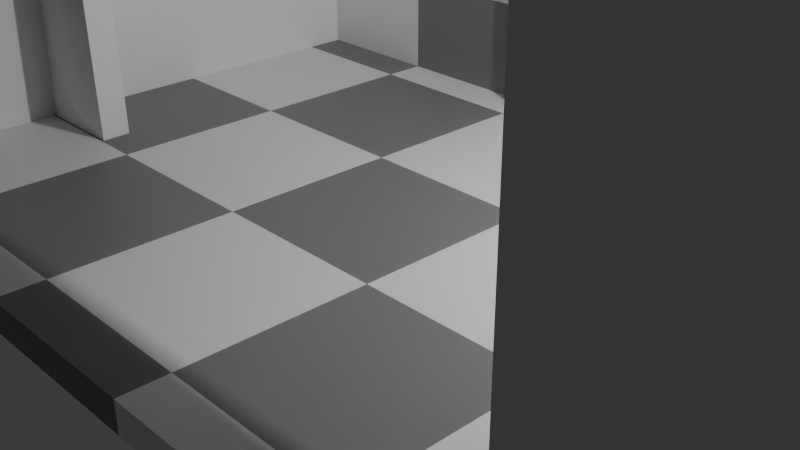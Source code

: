 # Source: Mondriaan_01.blend  (saved by Blender 5.0.118; exported with 4.5.12 LTS)
import bpy
from mathutils import Matrix  # noqa: F401  (used for matrix-valued properties, if any)

bpy.ops.wm.read_factory_settings(use_empty=True)
scene = bpy.context.scene
scene.name = 'Scene'

# ---- collections
col_collection = bpy.data.collections.new('Collection'); scene.collection.children.link(col_collection)

# ---- materials (node trees are filled in below, after node groups)
mat_material_001 = bpy.data.materials.new('Material.001')
mat_material_002 = bpy.data.materials.new('Material.002')

# ---- material node trees
mat_material_001.use_nodes = True; mat_material_001.node_tree.nodes.clear()
_N = mat_material_001.node_tree.nodes; _L = mat_material_001.node_tree.links
n0 = _N.new('ShaderNodeBsdfPrincipled'); n0.name = 'Principled BSDF'; n0.location = (-200, 100)
n1 = _N.new('ShaderNodeOutputMaterial'); n1.name = 'Material Output'; n1.location = (200, 100)
n2 = _N.new('ShaderNodeTexChecker'); n2.name = 'Checker Texture'; n2.location = (-390, 71)
n3 = _N.new('ShaderNodeTexCoord'); n3.name = 'Texture Coordinate'; n3.location = (-580, 71)
_L.new(n0.outputs[0], n1.inputs[0])
_L.new(n2.outputs[0], n0.inputs[0])
_L.new(n3.outputs[2], n2.inputs[0])
n1.is_active_output = True
mat_material_002.use_nodes = True; mat_material_002.node_tree.nodes.clear()
_N = mat_material_002.node_tree.nodes; _L = mat_material_002.node_tree.links
n0 = _N.new('ShaderNodeBsdfPrincipled'); n0.name = 'Principled BSDF'; n0.location = (-200, 100)
n1 = _N.new('ShaderNodeOutputMaterial'); n1.name = 'Material Output'; n1.location = (200, 100)
n2 = _N.new('ShaderNodeTexChecker'); n2.name = 'Checker Texture'; n2.location = (-390, 71)
n3 = _N.new('ShaderNodeTexCoord'); n3.name = 'Texture Coordinate'; n3.location = (-580, 71)
_L.new(n0.outputs[0], n1.inputs[0])
_L.new(n2.outputs[0], n0.inputs[0])
_L.new(n3.outputs[2], n2.inputs[0])
n1.is_active_output = True

# ---- world
world_world = bpy.data.worlds.new('World'); scene.world = world_world
world_world.use_nodes = True; world_world.node_tree.nodes.clear()
_N = world_world.node_tree.nodes; _L = world_world.node_tree.links
n0 = _N.new('ShaderNodeOutputWorld'); n0.name = 'World Output'; n0.location = (200, 100)
n1 = _N.new('ShaderNodeBackground'); n1.name = 'Background'; n1.location = (-200, 100)
n1.inputs[0].default_value = (0.05088, 0.05088, 0.05088, 1.0)
_L.new(n1.outputs[0], n0.inputs[0])
n0.is_active_output = True
world_world.color = (0.05088, 0.05088, 0.05088)
world_world.sun_shadow_jitter_overblur = 0.0

# ---- cameras
cam_camera = bpy.data.cameras.new('Camera')
cam_camera.clip_end = 100.0
cam_camera.ortho_scale = 7.314

# ---- lights
light_light = bpy.data.lights.new('Light', 'POINT')
light_light.energy = 1000.0
light_light.shadow_soft_size = 0.1

# ---- meshes
me_cube_001 = bpy.data.meshes.new('Cube.001')
me_cube_001.from_pydata([(0.0, 4.555e-09, -0.3338), (0.0, 4.555e-09, -4.47e-08), (0.0, 5.0, -0.3338), (0.0, 5.0, 4.47e-08), (10.0, 4.555e-09, -0.3338), (10.0, 4.555e-09, -4.47e-08), (10.0, 5.0, -0.3338), (10.0, 5.0, 4.47e-08)], [], [(0, 1, 3, 2), (2, 3, 7, 6), (6, 7, 5, 4), (4, 5, 1, 0), (2, 6, 4, 0), (7, 3, 1, 5)])
_uv = me_cube_001.uv_layers.new(name='UVMap')
_uv.uv.foreach_set('vector', [0.25, 0.4833, 0.25, 0.5167, 0.75, 0.5167, 0.75, 0.4833, 0.0, 0.4833, 0.0, 0.5167, 1.0, 0.5167, 1.0, 0.4833, 0.75, 0.4833, 0.75, 0.5167, 0.25, 0.5167, 0.25, 0.4833, 1.0, 0.4833, 1.0, 0.5167, 0.0, 0.5167, 0.0, 0.4833, 0.0, 0.75, 1.0, 0.75, 1.0, 0.25, 0.0, 0.25, 1.0, 0.75, 0.0, 0.75, 0.0, 0.25, 1.0, 0.25])
me_cube_001.materials.append(mat_material_001)
me_cube_001.update()
me_cube_002 = bpy.data.meshes.new('Cube.002')
me_cube_002.from_pydata([(0.0, -7.0, -0.3338), (0.0, -7.0, 0.0), (0.0, 0.0, -0.3338), (0.0, 0.0, 0.0), (10.0, -7.0, -0.3338), (10.0, -7.0, 0.0), (10.0, 0.0, -0.3338), (10.0, 0.0, 0.0)], [], [(0, 1, 3, 2), (2, 3, 7, 6), (6, 7, 5, 4), (4, 5, 1, 0), (2, 6, 4, 0), (7, 3, 1, 5)])
_uv = me_cube_002.uv_layers.new(name='UVMap')
_uv.uv.foreach_set('vector', [0.15, 0.4833, 0.15, 0.5167, 0.85, 0.5167, 0.85, 0.4833, 0.0, 0.4833, 0.0, 0.5167, 1.0, 0.5167, 1.0, 0.4833, 0.85, 0.4833, 0.85, 0.5167, 0.15, 0.5167, 0.15, 0.4833, 1.0, 0.4833, 1.0, 0.5167, 0.0, 0.5167, 0.0, 0.4833, 0.0, 0.85, 1.0, 0.85, 1.0, 0.15, 0.0, 0.15, 1.0, 0.85, 0.0, 0.85, 0.0, 0.15, 1.0, 0.15])
me_cube_002.materials.append(mat_material_002)
me_cube_002.update()
me_cube_003 = bpy.data.meshes.new('Cube.003')
me_cube_003.from_pydata([(0.0, 4.555e-09, -0.3338), (0.0, 4.555e-09, -4.47e-08), (0.0, 5.0, -0.3338), (0.0, 5.0, 4.47e-08), (7.0, 1.946e-08, -0.3338), (7.0, 1.946e-08, -3.904e-07), (7.0, 5.0, -0.3338), (7.0, 5.0, -3.01e-07)], [], [(0, 1, 3, 2), (2, 3, 7, 6), (6, 7, 5, 4), (4, 5, 1, 0), (2, 6, 4, 0), (7, 3, 1, 5)])
_uv = me_cube_003.uv_layers.new(name='UVMap')
_uv.uv.foreach_set('vector', [0.1429, 0.4762, 0.1429, 0.5238, 0.8571, 0.5238, 0.8571, 0.4762, 0.0, 0.4762, 0.0, 0.5238, 1.0, 0.5238, 1.0, 0.4762, 0.8571, 0.4762, 0.8571, 0.5238, 0.1429, 0.5238, 0.1429, 0.4762, 1.0, 0.4762, 1.0, 0.5238, 0.0, 0.5238, 0.0, 0.4762, 0.0, 0.8571, 1.0, 0.8571, 1.0, 0.1429, 0.0, 0.1429, 1.0, 0.8571, 0.0, 0.8571, 0.0, 0.1429, 1.0, 0.1429])
me_cube_003.update()
me_cube_004 = bpy.data.meshes.new('Cube.004')
me_cube_004.from_pydata([(0.0, 4.555e-09, -0.3338), (0.0, 4.555e-09, -4.47e-08), (0.0, 5.0, -0.3338), (0.0, 5.0, 4.47e-08), (7.0, 1.946e-08, -0.3338), (7.0, 1.946e-08, -3.904e-07), (7.0, 5.0, -0.3338), (7.0, 5.0, -3.01e-07)], [], [(0, 1, 3, 2), (2, 3, 7, 6), (6, 7, 5, 4), (4, 5, 1, 0), (2, 6, 4, 0), (7, 3, 1, 5)])
_uv = me_cube_004.uv_layers.new(name='UVMap')
_uv.uv.foreach_set('vector', [0.1429, 0.4762, 0.1429, 0.5238, 0.8571, 0.5238, 0.8571, 0.4762, 0.0, 0.4762, 0.0, 0.5238, 1.0, 0.5238, 1.0, 0.4762, 0.8571, 0.4762, 0.8571, 0.5238, 0.1429, 0.5238, 0.1429, 0.4762, 1.0, 0.4762, 1.0, 0.5238, 0.0, 0.5238, 0.0, 0.4762, 0.0, 0.8571, 1.0, 0.8571, 1.0, 0.1429, 0.0, 0.1429, 1.0, 0.8571, 0.0, 0.8571, 0.0, 0.1429, 1.0, 0.1429])
me_cube_004.update()
me_cube_005 = bpy.data.meshes.new('Cube.005')
me_cube_005.from_pydata([(-0.5, -0.1, -0.5), (-0.5, -0.1, 0.5), (-0.5, 0.1, -0.5), (-0.5, 0.1, 0.5), (0.5, -0.1, -0.5), (0.5, -0.1, 0.5), (0.5, 0.1, -0.5), (0.5, 0.1, 0.5)], [], [(0, 1, 3, 2), (2, 3, 7, 6), (6, 7, 5, 4), (4, 5, 1, 0), (2, 6, 4, 0), (7, 3, 1, 5)])
_uv = me_cube_005.uv_layers.new(name='UVMap')
_uv.uv.foreach_set('vector', [0.4, 0.0, 0.4, 1.0, 0.6, 1.0, 0.6, 0.0, 0.0, 0.0, 0.0, 1.0, 1.0, 1.0, 1.0, 0.0, 0.6, 0.0, 0.6, 1.0, 0.4, 1.0, 0.4, 0.0, 1.0, 0.0, 1.0, 1.0, 0.0, 1.0, 0.0, 0.0, 0.0, 0.6, 1.0, 0.6, 1.0, 0.4, 0.0, 0.4, 1.0, 0.6, 0.0, 0.6, 0.0, 0.4, 1.0, 0.4])
me_cube_005.update()
me_cube_006 = bpy.data.meshes.new('Cube.006')
me_cube_006.from_pydata([(-0.5, -0.1, -0.5), (-0.5, -0.1, 4.159), (-0.5, 0.1, -0.5), (-0.5, 0.1, 4.159), (-0.3, -0.1, -0.5), (-0.3, -0.1, 4.159), (-0.3, 0.1, -0.5), (-0.3, 0.1, 4.159)], [], [(0, 1, 3, 2), (2, 3, 7, 6), (6, 7, 5, 4), (4, 5, 1, 0), (2, 6, 4, 0), (7, 3, 1, 5)])
_uv = me_cube_006.uv_layers.new(name='UVMap')
_uv.uv.foreach_set('vector', [0.4785, 0.0, 0.4785, 1.0, 0.5215, 1.0, 0.5215, 0.0, 0.4785, 0.0, 0.4785, 1.0, 0.5215, 1.0, 0.5215, 0.0, 0.5215, 0.0, 0.5215, 1.0, 0.4785, 1.0, 0.4785, 0.0, 0.5215, 0.0, 0.5215, 1.0, 0.4785, 1.0, 0.4785, 0.0, 0.4785, 0.5215, 0.5215, 0.5215, 0.5215, 0.4785, 0.4785, 0.4785, 0.5215, 0.5215, 0.4785, 0.5215, 0.4785, 0.4785, 0.5215, 0.4785])
me_cube_006.update()
me_cube_007 = bpy.data.meshes.new('Cube.007')
me_cube_007.from_pydata([(-0.5, -0.1, 0.4262), (-0.5, -0.1, 4.159), (-0.5, 0.1, 0.4262), (-0.5, 0.1, 4.159), (-0.3, -0.1, 0.4262), (-0.3, -0.1, 4.159), (-0.3, 0.1, 0.4262), (-0.3, 0.1, 4.159)], [], [(0, 1, 3, 2), (2, 3, 7, 6), (6, 7, 5, 4), (4, 5, 1, 0), (2, 6, 4, 0), (7, 3, 1, 5)])
_uv = me_cube_007.uv_layers.new(name='UVMap')
_uv.uv.foreach_set('vector', [0.4732, -5.96e-08, 0.4732, 1.0, 0.5268, 1.0, 0.5268, -5.96e-08, 0.4732, -5.96e-08, 0.4732, 1.0, 0.5268, 1.0, 0.5268, -5.96e-08, 0.5268, -5.96e-08, 0.5268, 1.0, 0.4732, 1.0, 0.4732, -5.96e-08, 0.5268, -5.96e-08, 0.5268, 1.0, 0.4732, 1.0, 0.4732, -5.96e-08, 0.4732, 0.5268, 0.5268, 0.5268, 0.5268, 0.4732, 0.4732, 0.4732, 0.5268, 0.5268, 0.4732, 0.5268, 0.4732, 0.4732, 0.5268, 0.4732])
me_cube_007.update()
me_cube_008 = bpy.data.meshes.new('Cube.008')
me_cube_008.from_pydata([(-0.5, -0.1, -0.5), (-0.5, -0.1, 0.1758), (-0.5, 0.1, -0.5), (-0.5, 0.1, 0.1758), (0.5, -0.1, -0.5), (0.5, -0.1, 0.1758), (0.5, 0.1, -0.5), (0.5, 0.1, 0.1758), (0.0, 0.1, -0.5), (0.0, 0.1, 0.1758), (0.0, -0.1, -0.5), (0.0, -0.1, 0.1758)], [], [(0, 1, 3, 2), (8, 9, 7, 6), (6, 7, 5, 4), (10, 11, 1, 0), (8, 6, 4, 10), (9, 3, 1, 11), (7, 9, 11, 5), (2, 8, 10, 0), (4, 5, 11, 10), (2, 3, 9, 8)])
_uv = me_cube_008.uv_layers.new(name='UVMap')
_uv.uv.foreach_set('vector', [0.4, 0.1621, 0.4, 0.8379, 0.6, 0.8379, 0.6, 0.1621, 0.5, 0.1621, 0.5, 0.8379, 1.0, 0.8379, 1.0, 0.1621, 0.6, 0.1621, 0.6, 0.8379, 0.4, 0.8379, 0.4, 0.1621, 0.5, 0.1621, 0.5, 0.8379, 0.0, 0.8379, 0.0, 0.1621, 0.5, 0.6, 1.0, 0.6, 1.0, 0.4, 0.5, 0.4, 0.5, 0.6, 0.0, 0.6, 0.0, 0.4, 0.5, 0.4, 1.0, 0.6, 0.5, 0.6, 0.5, 0.4, 1.0, 0.4, 0.0, 0.6, 0.5, 0.6, 0.5, 0.4, 0.0, 0.4, 1.0, 0.1621, 1.0, 0.8379, 0.5, 0.8379, 0.5, 0.1621, 0.0, 0.1621, 0.0, 0.8379, 0.5, 0.8379, 0.5, 0.1621])
me_cube_008.update()
me_cube_009 = bpy.data.meshes.new('Cube.009')
me_cube_009.from_pydata([(0.0, 4.555e-09, -0.3338), (0.0, 4.555e-09, -4.47e-08), (0.0, 5.0, -0.3338), (0.0, 5.0, 4.47e-08), (10.0, 4.555e-09, -0.3338), (10.0, 4.555e-09, -4.47e-08), (10.0, 5.0, -0.3338), (10.0, 5.0, 4.47e-08), (0.0, 3.414, -0.3338), (0.0, 3.414, -3.994e-08), (10.0, 3.414, -0.3338), (10.0, 3.414, -3.994e-08), (8.668, 5.0, -0.3338), (1.332, 5.0, -0.3338), (1.332, 5.0, 4.47e-08), (8.668, 5.0, 4.47e-08), (8.526, 4.555e-09, -0.3338), (1.474, 4.555e-09, -0.3338), (1.474, 4.555e-09, -4.47e-08), (8.526, 4.555e-09, -4.47e-08), (8.668, 3.414, -3.994e-08), (1.332, 3.414, -3.994e-08), (1.332, 3.414, -0.3338), (8.668, 3.414, -0.3338)], [], [(8, 9, 3, 2), (10, 11, 5, 4), (6, 7, 11, 10), (0, 1, 9, 8), (23, 16, 19, 20), (22, 23, 20, 21), (17, 22, 21, 18), (15, 12, 13, 14), (14, 21, 20, 15), (12, 23, 22, 13), (2, 13, 22, 8), (2, 3, 14, 13), (12, 6, 10, 23), (12, 15, 7, 6), (7, 15, 20, 11), (14, 3, 9, 21), (4, 5, 19, 16), (8, 22, 17, 0), (23, 10, 4, 16), (17, 18, 1, 0), (21, 9, 1, 18), (11, 20, 19, 5)])
_uv = me_cube_009.uv_layers.new(name='UVMap')
_uv.uv.foreach_set('vector', [0.5426, 0.4833, 0.5426, 0.5167, 0.7013, 0.5167, 0.7013, 0.4833, 0.5426, 0.4833, 0.5426, 0.5167, 0.2013, 0.5167, 0.2013, 0.4833, 0.7013, 0.4833, 0.7013, 0.5167, 0.5426, 0.5167, 0.5426, 0.4833, 0.2013, 0.4833, 0.2013, 0.5167, 0.5426, 0.5167, 0.5426, 0.4833, 0.5426, 0.4833, 0.2013, 0.4833, 0.2013, 0.5167, 0.5426, 0.5167, 0.1332, 0.4833, 0.8668, 0.4833, 0.8668, 0.5167, 0.1332, 0.5167, 0.2013, 0.4833, 0.5426, 0.4833, 0.5426, 0.5167, 0.2013, 0.5167, 0.8668, 0.5167, 0.8668, 0.4833, 0.1332, 0.4833, 0.1332, 0.5167, 0.1332, 0.7013, 0.1332, 0.5426, 0.8668, 0.5426, 0.8668, 0.7013, 0.8668, 0.7013, 0.8668, 0.5426, 0.1332, 0.5426, 0.1332, 0.7013, -1.192e-07, 0.7013, 0.1332, 0.7013, 0.1332, 0.5426, -1.192e-07, 0.5426, -1.192e-07, 0.4833, -1.192e-07, 0.5167, 0.1332, 0.5167, 0.1332, 0.4833, 0.8668, 0.7013, 1.0, 0.7013, 1.0, 0.5426, 0.8668, 0.5426, 0.8668, 0.4833, 0.8668, 0.5167, 1.0, 0.5167, 1.0, 0.4833, 1.0, 0.7013, 0.8668, 0.7013, 0.8668, 0.5426, 1.0, 0.5426, 0.1332, 0.7013, -1.192e-07, 0.7013, -1.192e-07, 0.5426, 0.1332, 0.5426, 1.0, 0.4833, 1.0, 0.5167, 0.8526, 0.5167, 0.8526, 0.4833, -1.192e-07, 0.5426, 0.1332, 0.5426, 0.1474, 0.2013, -1.192e-07, 0.2013, 0.8668, 0.5426, 1.0, 0.5426, 1.0, 0.2013, 0.8526, 0.2013, 0.1474, 0.4833, 0.1474, 0.5167, -1.192e-07, 0.5167, -1.192e-07, 0.4833, 0.1332, 0.5426, -1.192e-07, 0.5426, -1.192e-07, 0.2013, 0.1474, 0.2013, 1.0, 0.5426, 0.8668, 0.5426, 0.8526, 0.2013, 1.0, 0.2013])
me_cube_009.update()

# ---- objects
ob_light = bpy.data.objects.new('Light', light_light)
ob_camera = bpy.data.objects.new('Camera', cam_camera)
ob_floor = bpy.data.objects.new('floor', me_cube_001)
ob_floor_001 = bpy.data.objects.new('floor.001', me_cube_002)
ob_floor_002 = bpy.data.objects.new('floor.002', me_cube_003)
ob_floor_003 = bpy.data.objects.new('floor.003', me_cube_004)
ob_cube = bpy.data.objects.new('Cube', me_cube_005)
ob_cube_001 = bpy.data.objects.new('Cube.001', me_cube_006)
ob_cube_002 = bpy.data.objects.new('Cube.002', me_cube_007)
ob_cube_003 = bpy.data.objects.new('Cube.003', me_cube_008)
ob_floor_004 = bpy.data.objects.new('floor.004', me_cube_009)

# ---- transforms, parenting, visibility, modifiers, constraints
ob_light.location = (4.076, 1.005, 5.904)
ob_light.rotation_euler = (0.6503, 0.05522, 1.866)
ob_light.lock_rotations_4d = False
ob_light.empty_display_type = 'ARROWS'
ob_light.color = (0.0, 0.0, 0.0, 0.0)
ob_light.lineart.crease_threshold = 0.0
ob_camera.location = (7.359, -6.926, 4.958)
ob_camera.rotation_euler = (1.109, 0.0, 0.8149)
ob_camera.lock_rotations_4d = False
ob_camera.empty_display_type = 'ARROWS'
ob_camera.color = (0.0, 0.0, 0.0, 0.0)
ob_camera.display_type = 'WIRE'
ob_camera.lineart.crease_threshold = 0.0
ob_floor.location = (-5.0, 3.172, -0.1669)
ob_floor.rotation_euler = (1.571, -0.0, 0.0)
ob_floor_001.location = (-5.0, 3.172, 0.1669)
ob_floor_002.location = (4.666, 3.172, -0.1669)
ob_floor_002.rotation_euler = (1.571, -0.0, -1.571)
ob_floor_003.location = (-5.0, 3.172, -0.1669)
ob_floor_003.rotation_euler = (1.571, -0.0, -1.571)
ob_cube.location = (-1.653, 3.219, 3.588)
ob_cube_001.location = (-0.6324, 3.074, 0.6745)
ob_cube_002.location = (-0.6324, 3.154, 3.359)
ob_cube_002.rotation_euler = (-0.0, -1.571, 0.0)
ob_cube_003.location = (-1.653, 3.219, 4.625)
ob_floor_004.location = (-5.0, -1.301, -0.1669)
ob_floor_004.rotation_euler = (1.571, -0.0, 0.0)

# ---- collection membership
col_collection.objects.link(ob_light)
col_collection.objects.link(ob_camera)
col_collection.objects.link(ob_floor)
col_collection.objects.link(ob_floor_001)
col_collection.objects.link(ob_floor_002)
col_collection.objects.link(ob_floor_003)
col_collection.objects.link(ob_cube)
col_collection.objects.link(ob_cube_001)
col_collection.objects.link(ob_cube_002)
col_collection.objects.link(ob_cube_003)
col_collection.objects.link(ob_floor_004)

# ---- scene / render settings (as saved in the file)
scene.camera = ob_camera
scene.frame_start = 1; scene.frame_end = 250; scene.frame_set(0)
scene.render.engine = 'BLENDER_EEVEE_NEXT'
scene.render.bake_bias = 0.0
scene.render.bake_samples = 0
scene.cycles.sampling_pattern = 'TABULATED_SOBOL'
scene.eevee.use_volume_custom_range = False
bpy.context.view_layer.update()
